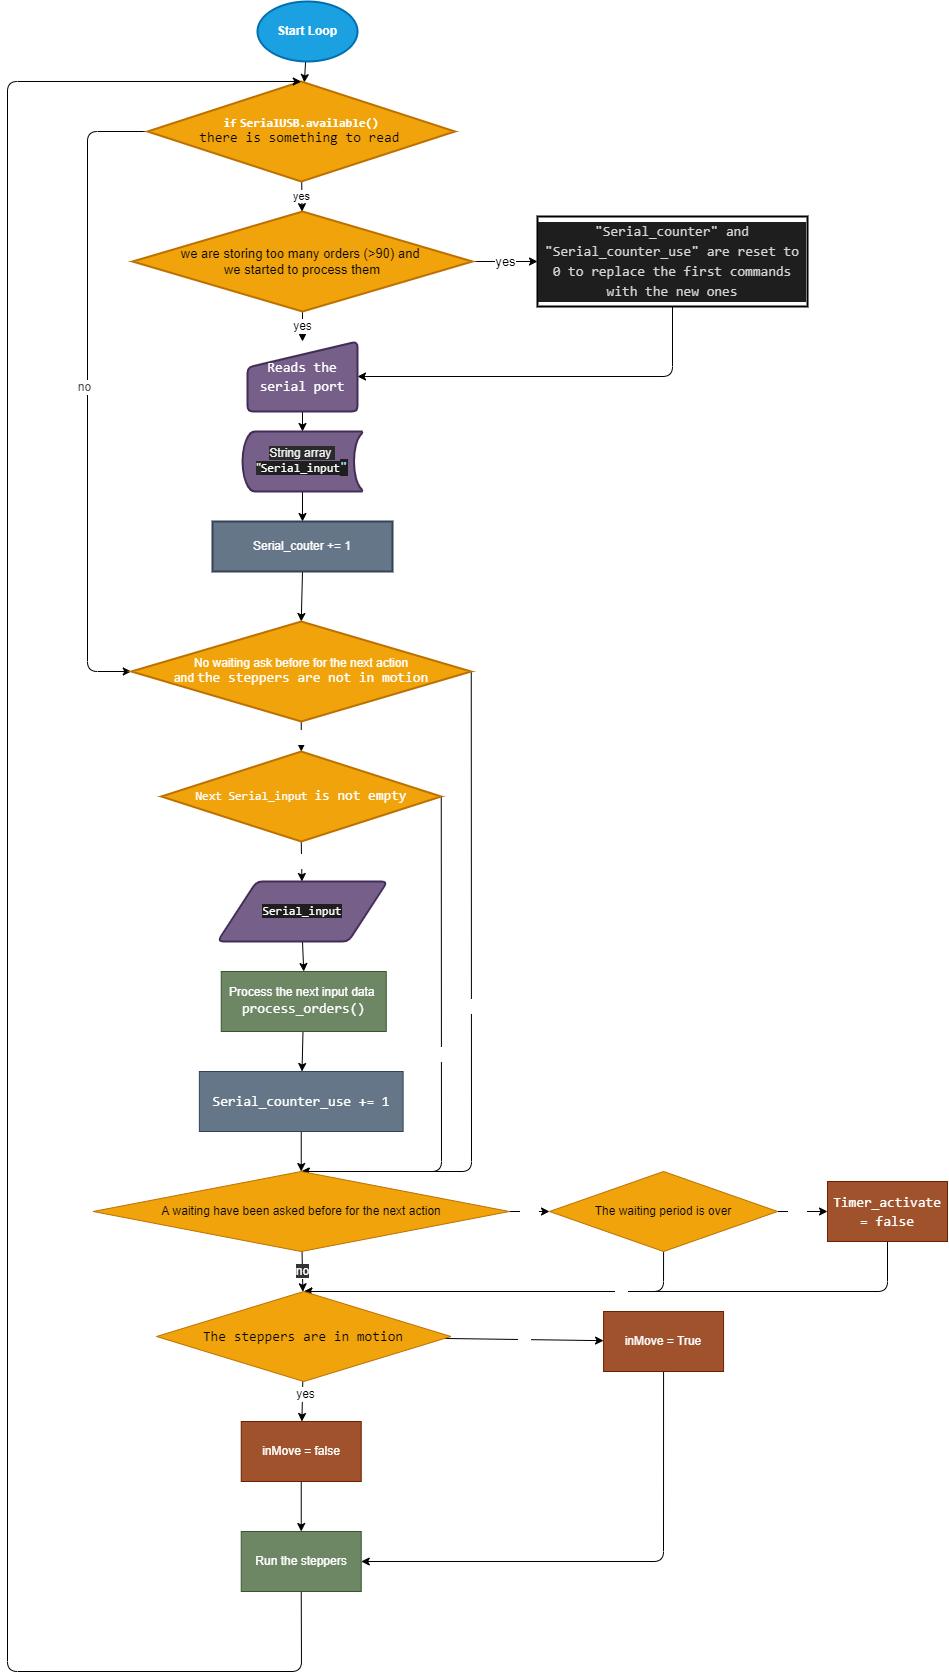

The diagram above was exported from draw.io. Its source (the exported page's mxGraphModel, read from the mxfile embedded in the PNG):
<mxGraphModel dx="1033" dy="800" grid="0" gridSize="10" guides="1" tooltips="1" connect="1" arrows="1" fold="1" page="0" pageScale="1" pageWidth="850" pageHeight="1100" background="#ffffff" math="0" shadow="0">
  <root>
    <mxCell id="0" />
    <mxCell id="1" parent="0" />
    <mxCell id="5" value="" style="edgeStyle=none;html=1;" parent="1" source="2" target="4" edge="1">
      <mxGeometry relative="1" as="geometry" />
    </mxCell>
    <mxCell id="2" value="Start Loop" style="strokeWidth=2;html=1;shape=mxgraph.flowchart.start_1;whiteSpace=wrap;fillColor=#1ba1e2;strokeColor=#006EAF;shadow=0;fontStyle=1;fontColor=#ffffff;" parent="1" vertex="1">
      <mxGeometry x="330" y="50" width="100" height="60" as="geometry" />
    </mxCell>
    <mxCell id="8" value="yes" style="edgeStyle=none;html=1;" parent="1" source="4" target="7" edge="1">
      <mxGeometry relative="1" as="geometry" />
    </mxCell>
    <mxCell id="31" style="edgeStyle=none;html=1;exitX=0;exitY=0.5;exitDx=0;exitDy=0;entryX=0;entryY=0.5;entryDx=0;entryDy=0;entryPerimeter=0;fontSize=12;fontColor=#FFFFFF;" parent="1" source="4" target="29" edge="1">
      <mxGeometry relative="1" as="geometry">
        <Array as="points">
          <mxPoint x="160" y="180" />
          <mxPoint x="160" y="720" />
        </Array>
      </mxGeometry>
    </mxCell>
    <mxCell id="32" value="&lt;font color=&quot;#4d4d4d&quot;&gt;no&lt;/font&gt;" style="edgeLabel;html=1;align=center;verticalAlign=middle;resizable=0;points=[];fontSize=12;fontColor=default;" parent="31" vertex="1" connectable="0">
      <mxGeometry x="-0.0189" y="-4" relative="1" as="geometry">
        <mxPoint as="offset" />
      </mxGeometry>
    </mxCell>
    <mxCell id="4" value="&lt;b&gt;&lt;font color=&quot;#ffffff&quot;&gt;&lt;span style=&quot;font-family: &amp;#34;consolas&amp;#34; , &amp;#34;courier new&amp;#34; , monospace&quot;&gt;if&lt;/span&gt;&amp;nbsp;&lt;span style=&quot;font-family: &amp;#34;consolas&amp;#34; , &amp;#34;courier new&amp;#34; , monospace&quot;&gt;SerialUSB&lt;/span&gt;&lt;span style=&quot;font-family: &amp;#34;consolas&amp;#34; , &amp;#34;courier new&amp;#34; , monospace&quot;&gt;.&lt;/span&gt;&lt;span style=&quot;font-family: &amp;#34;consolas&amp;#34; , &amp;#34;courier new&amp;#34; , monospace&quot;&gt;available&lt;/span&gt;&lt;span style=&quot;font-family: &amp;#34;consolas&amp;#34; , &amp;#34;courier new&amp;#34; , monospace&quot;&gt;()&lt;br&gt;&lt;/span&gt;&lt;/font&gt;&lt;/b&gt;&lt;span style=&quot;font-family: &amp;#34;consolas&amp;#34; , &amp;#34;courier new&amp;#34; , monospace ; font-size: 14px&quot;&gt;there is something to read&lt;/span&gt;&lt;b&gt;&amp;nbsp;&lt;/b&gt;&lt;b&gt;&lt;font color=&quot;#ffffff&quot;&gt;&lt;span style=&quot;font-family: &amp;#34;consolas&amp;#34; , &amp;#34;courier new&amp;#34; , monospace&quot;&gt;&lt;br&gt;&lt;/span&gt;&lt;/font&gt;&lt;/b&gt;" style="rhombus;whiteSpace=wrap;html=1;strokeWidth=2;fillColor=#f0a30a;fontColor=#000000;strokeColor=#BD7000;" parent="1" vertex="1">
      <mxGeometry x="220" y="130" width="307.5" height="100" as="geometry" />
    </mxCell>
    <mxCell id="11" value="yes" style="edgeStyle=none;html=1;exitX=1;exitY=0.5;exitDx=0;exitDy=0;entryX=0;entryY=0.5;entryDx=0;entryDy=0;fontSize=13;" parent="1" source="7" target="9" edge="1">
      <mxGeometry relative="1" as="geometry" />
    </mxCell>
    <mxCell id="ewLmPxnR2DQE1yZnhy_t-36" value="yes" style="edgeStyle=none;html=1;exitX=0.5;exitY=1;exitDx=0;exitDy=0;entryX=0.5;entryY=0;entryDx=0;entryDy=0;fontSize=12;fontColor=default;" parent="1" source="7" target="22" edge="1">
      <mxGeometry relative="1" as="geometry" />
    </mxCell>
    <mxCell id="7" value="&lt;font style=&quot;font-size: 13px&quot;&gt;we are storing too many orders (&amp;gt;90)&amp;nbsp;and &lt;br&gt;we started to process them&lt;/font&gt;" style="rhombus;whiteSpace=wrap;html=1;strokeWidth=2;fillColor=#f0a30a;fontColor=#000000;strokeColor=#BD7000;" parent="1" vertex="1">
      <mxGeometry x="205" y="260" width="340" height="100" as="geometry" />
    </mxCell>
    <mxCell id="26" style="edgeStyle=none;html=1;exitX=0.5;exitY=1;exitDx=0;exitDy=0;entryX=1;entryY=0.5;entryDx=0;entryDy=0;fontSize=12;fontColor=#FFFFFF;" parent="1" source="9" target="22" edge="1">
      <mxGeometry relative="1" as="geometry">
        <Array as="points">
          <mxPoint x="745" y="425" />
        </Array>
      </mxGeometry>
    </mxCell>
    <mxCell id="9" value="&lt;div style=&quot;background-color: rgb(30 , 30 , 30) ; line-height: 19px&quot;&gt;&lt;font color=&quot;#d4d4d4&quot; face=&quot;consolas, courier new, monospace&quot;&gt;&lt;span style=&quot;font-size: 14px&quot;&gt;&quot;Serial_counter&quot; and &quot;Serial_counter_use&quot; are reset to 0 to replace the first commands with the new ones&lt;/span&gt;&lt;/font&gt;&lt;br&gt;&lt;/div&gt;" style="whiteSpace=wrap;html=1;strokeWidth=2;" parent="1" vertex="1">
      <mxGeometry x="610" y="265" width="270" height="90" as="geometry" />
    </mxCell>
    <mxCell id="30" style="edgeStyle=none;html=1;exitX=0.5;exitY=1;exitDx=0;exitDy=0;entryX=0.5;entryY=0;entryDx=0;entryDy=0;entryPerimeter=0;fontSize=12;fontColor=#FFFFFF;" parent="1" source="15" target="29" edge="1">
      <mxGeometry relative="1" as="geometry" />
    </mxCell>
    <mxCell id="15" value="&lt;span style=&quot;color: rgb(255 , 255 , 255)&quot;&gt;Serial_couter += 1&lt;/span&gt;" style="whiteSpace=wrap;html=1;strokeWidth=2;fillColor=#647687;fontColor=#ffffff;strokeColor=#314354;" parent="1" vertex="1">
      <mxGeometry x="285" y="570" width="180" height="50" as="geometry" />
    </mxCell>
    <mxCell id="28" style="edgeStyle=none;html=1;exitX=0.5;exitY=1;exitDx=0;exitDy=0;exitPerimeter=0;entryX=0.5;entryY=0;entryDx=0;entryDy=0;fontSize=12;fontColor=#FFFFFF;" parent="1" source="21" target="15" edge="1">
      <mxGeometry relative="1" as="geometry" />
    </mxCell>
    <mxCell id="21" value="&lt;span style=&quot;color: rgb(240 , 240 , 240) ; font-family: &amp;#34;helvetica&amp;#34; ; font-size: 12px ; font-style: normal ; font-weight: 400 ; letter-spacing: normal ; text-align: center ; text-indent: 0px ; text-transform: none ; word-spacing: 0px ; background-color: rgb(42 , 42 , 42)&quot;&gt;String array&amp;nbsp; &quot;&lt;/span&gt;&lt;span style=&quot;color: rgb(240 , 240 , 240) ; font-size: 12px ; font-style: normal ; font-weight: 400 ; letter-spacing: normal ; text-align: center ; text-indent: 0px ; text-transform: none ; word-spacing: 0px ; background-color: rgb(30 , 30 , 30) ; font-family: &amp;#34;consolas&amp;#34; , &amp;#34;courier new&amp;#34; , monospace&quot;&gt;&lt;font color=&quot;#ffffff&quot;&gt;Serial_input&lt;/font&gt;&lt;/span&gt;&lt;span style=&quot;font-style: normal ; font-weight: 400 ; letter-spacing: normal ; text-align: center ; text-indent: 0px ; text-transform: none ; word-spacing: 0px ; color: rgb(156 , 220 , 254) ; background-color: rgb(30 , 30 , 30) ; font-family: &amp;#34;consolas&amp;#34; , &amp;#34;courier new&amp;#34; , monospace ; font-size: 14px&quot;&gt;&quot;&lt;/span&gt;" style="strokeWidth=2;html=1;shape=mxgraph.flowchart.stored_data;whiteSpace=wrap;shadow=0;fontSize=12;fontColor=#ffffff;fillColor=#76608a;strokeColor=#432D57;" parent="1" vertex="1">
      <mxGeometry x="315" y="480" width="120" height="60" as="geometry" />
    </mxCell>
    <mxCell id="27" style="edgeStyle=none;html=1;exitX=0.5;exitY=1;exitDx=0;exitDy=0;entryX=0.5;entryY=0;entryDx=0;entryDy=0;entryPerimeter=0;fontSize=12;fontColor=#FFFFFF;" parent="1" source="22" target="21" edge="1">
      <mxGeometry relative="1" as="geometry" />
    </mxCell>
    <mxCell id="22" value="&lt;p style=&quot;font-family: &amp;#34;consolas&amp;#34; , &amp;#34;courier new&amp;#34; , monospace ; font-size: 14px ; line-height: 19px&quot;&gt;Reads the&lt;br&gt;serial port&lt;/p&gt;" style="html=1;strokeWidth=2;shape=manualInput;whiteSpace=wrap;rounded=1;size=26;arcSize=11;shadow=0;fontSize=12;fontColor=#ffffff;fillColor=#76608a;strokeColor=#432D57;" parent="1" vertex="1">
      <mxGeometry x="320" y="390" width="110" height="70" as="geometry" />
    </mxCell>
    <mxCell id="T50aEVcokCgWjYUZ_jQx-34" value="yes" style="edgeStyle=none;html=1;fontSize=12;fontColor=#FFFFFF;" parent="1" source="29" target="T50aEVcokCgWjYUZ_jQx-33" edge="1">
      <mxGeometry x="0.0667" relative="1" as="geometry">
        <mxPoint as="offset" />
      </mxGeometry>
    </mxCell>
    <mxCell id="T50aEVcokCgWjYUZ_jQx-62" value="no" style="edgeStyle=none;html=1;exitX=1;exitY=0.5;exitDx=0;exitDy=0;exitPerimeter=0;entryX=0.5;entryY=0;entryDx=0;entryDy=0;fontSize=12;fontColor=#FFFFFF;" parent="1" source="29" target="T50aEVcokCgWjYUZ_jQx-44" edge="1">
      <mxGeometry relative="1" as="geometry">
        <Array as="points">
          <mxPoint x="544" y="1220" />
        </Array>
      </mxGeometry>
    </mxCell>
    <mxCell id="29" value="&lt;font color=&quot;#ffffff&quot;&gt;No waiting ask before for the next action&lt;br&gt;&lt;/font&gt;&lt;font color=&quot;#ffffff&quot;&gt;and&amp;nbsp;&lt;/font&gt;&lt;span style=&quot;font-family: &amp;#34;consolas&amp;#34; , &amp;#34;courier new&amp;#34; , monospace ; font-size: 14px&quot;&gt;&lt;font color=&quot;#ffffff&quot;&gt;the steppers are not in motion&lt;/font&gt;&lt;/span&gt;&lt;font color=&quot;#ffffff&quot;&gt;&lt;br&gt;&lt;/font&gt;" style="strokeWidth=2;html=1;shape=mxgraph.flowchart.decision;whiteSpace=wrap;shadow=0;labelBackgroundColor=none;fontSize=12;fontColor=#000000;fillColor=#f0a30a;strokeColor=#BD7000;" parent="1" vertex="1">
      <mxGeometry x="203.75" y="670" width="340" height="100" as="geometry" />
    </mxCell>
    <mxCell id="T50aEVcokCgWjYUZ_jQx-41" value="yes" style="edgeStyle=none;html=1;exitX=0.5;exitY=1;exitDx=0;exitDy=0;fontSize=12;fontColor=#FFFFFF;" parent="1" source="T50aEVcokCgWjYUZ_jQx-33" target="T50aEVcokCgWjYUZ_jQx-37" edge="1">
      <mxGeometry relative="1" as="geometry" />
    </mxCell>
    <mxCell id="T50aEVcokCgWjYUZ_jQx-63" value="no" style="edgeStyle=none;html=1;exitX=1;exitY=0.5;exitDx=0;exitDy=0;entryX=0.5;entryY=0;entryDx=0;entryDy=0;fontSize=12;fontColor=#FFFFFF;" parent="1" source="T50aEVcokCgWjYUZ_jQx-33" target="T50aEVcokCgWjYUZ_jQx-44" edge="1">
      <mxGeometry relative="1" as="geometry">
        <Array as="points">
          <mxPoint x="514" y="1220" />
        </Array>
      </mxGeometry>
    </mxCell>
    <mxCell id="T50aEVcokCgWjYUZ_jQx-33" value="&lt;span style=&quot;color: rgb(255 , 255 , 255) ; font-family: &amp;#34;consolas&amp;#34; , &amp;#34;courier new&amp;#34; , monospace&quot;&gt;Next Serial_input&amp;nbsp;&lt;/span&gt;&lt;span style=&quot;color: rgb(255 , 255 , 255) ; font-family: &amp;#34;consolas&amp;#34; , &amp;#34;courier new&amp;#34; , monospace ; font-size: 14px&quot;&gt;is not empty&lt;/span&gt;&lt;span style=&quot;color: rgb(255 , 255 , 255) ; font-family: &amp;#34;consolas&amp;#34; , &amp;#34;courier new&amp;#34; , monospace&quot;&gt;&lt;br&gt;&lt;/span&gt;" style="rhombus;whiteSpace=wrap;html=1;fontColor=#000000;strokeWidth=2;shadow=0;labelBackgroundColor=none;fillColor=#f0a30a;strokeColor=#BD7000;" parent="1" vertex="1">
      <mxGeometry x="233.75" y="800" width="280" height="90" as="geometry" />
    </mxCell>
    <mxCell id="T50aEVcokCgWjYUZ_jQx-40" style="edgeStyle=none;html=1;exitX=0.5;exitY=1;exitDx=0;exitDy=0;entryX=0.5;entryY=0;entryDx=0;entryDy=0;fontSize=12;fontColor=#FFFFFF;" parent="1" source="T50aEVcokCgWjYUZ_jQx-37" target="T50aEVcokCgWjYUZ_jQx-39" edge="1">
      <mxGeometry relative="1" as="geometry" />
    </mxCell>
    <mxCell id="T50aEVcokCgWjYUZ_jQx-37" value="&lt;span style=&quot;font-family: &amp;#34;consolas&amp;#34; , &amp;#34;courier new&amp;#34; , monospace ; background-color: rgb(30 , 30 , 30)&quot;&gt;Serial_input&lt;/span&gt;" style="shape=parallelogram;html=1;strokeWidth=2;perimeter=parallelogramPerimeter;whiteSpace=wrap;rounded=1;arcSize=12;size=0.23;shadow=0;labelBackgroundColor=none;fontSize=12;fontColor=#ffffff;fillColor=#76608a;strokeColor=#432D57;" parent="1" vertex="1">
      <mxGeometry x="290" y="930" width="170" height="60" as="geometry" />
    </mxCell>
    <mxCell id="T50aEVcokCgWjYUZ_jQx-43" value="" style="edgeStyle=none;html=1;fontSize=12;fontColor=#FFFFFF;" parent="1" source="T50aEVcokCgWjYUZ_jQx-39" target="T50aEVcokCgWjYUZ_jQx-42" edge="1">
      <mxGeometry relative="1" as="geometry" />
    </mxCell>
    <mxCell id="T50aEVcokCgWjYUZ_jQx-39" value="Process the next input data&amp;nbsp;&lt;br&gt;&lt;div style=&quot;font-family: &amp;#34;consolas&amp;#34; , &amp;#34;courier new&amp;#34; , monospace ; font-size: 14px ; line-height: 19px&quot;&gt;process_orders()&lt;/div&gt;" style="rounded=0;whiteSpace=wrap;html=1;shadow=0;labelBackgroundColor=none;fontSize=12;fontColor=#ffffff;strokeColor=#3A5431;fillColor=#6d8764;" parent="1" vertex="1">
      <mxGeometry x="293.75" y="1020" width="165" height="60" as="geometry" />
    </mxCell>
    <mxCell id="T50aEVcokCgWjYUZ_jQx-45" value="" style="edgeStyle=none;html=1;fontSize=12;fontColor=#FFFFFF;" parent="1" source="T50aEVcokCgWjYUZ_jQx-42" target="T50aEVcokCgWjYUZ_jQx-44" edge="1">
      <mxGeometry relative="1" as="geometry" />
    </mxCell>
    <mxCell id="T50aEVcokCgWjYUZ_jQx-42" value="&lt;p style=&quot;font-family: &amp;#34;consolas&amp;#34; , &amp;#34;courier new&amp;#34; , monospace ; font-size: 14px ; line-height: 19px&quot;&gt;Serial_counter_use += 1&lt;/p&gt;" style="whiteSpace=wrap;html=1;fontColor=#ffffff;rounded=0;shadow=0;labelBackgroundColor=none;fillColor=#647687;strokeColor=#314354;" parent="1" vertex="1">
      <mxGeometry x="271.87" y="1120" width="203.75" height="60" as="geometry" />
    </mxCell>
    <mxCell id="T50aEVcokCgWjYUZ_jQx-47" value="yes" style="edgeStyle=none;html=1;fontSize=12;fontColor=#FFFFFF;" parent="1" source="T50aEVcokCgWjYUZ_jQx-44" target="T50aEVcokCgWjYUZ_jQx-46" edge="1">
      <mxGeometry relative="1" as="geometry" />
    </mxCell>
    <mxCell id="T50aEVcokCgWjYUZ_jQx-52" value="&lt;span style=&quot;background-color: rgb(51 , 51 , 51)&quot;&gt;no&lt;/span&gt;" style="edgeStyle=none;html=1;fontSize=12;fontColor=#FFFFFF;" parent="1" source="T50aEVcokCgWjYUZ_jQx-44" target="T50aEVcokCgWjYUZ_jQx-51" edge="1">
      <mxGeometry relative="1" as="geometry" />
    </mxCell>
    <mxCell id="T50aEVcokCgWjYUZ_jQx-44" value="A waiting have been asked before for the next action" style="rhombus;whiteSpace=wrap;html=1;fontColor=#000000;rounded=0;shadow=0;labelBackgroundColor=none;fillColor=#f0a30a;strokeColor=#BD7000;" parent="1" vertex="1">
      <mxGeometry x="165.61" y="1220" width="416.26" height="80" as="geometry" />
    </mxCell>
    <mxCell id="T50aEVcokCgWjYUZ_jQx-49" value="yes" style="edgeStyle=none;html=1;fontSize=12;fontColor=#FFFFFF;" parent="1" source="T50aEVcokCgWjYUZ_jQx-46" target="T50aEVcokCgWjYUZ_jQx-48" edge="1">
      <mxGeometry x="-0.2032" relative="1" as="geometry">
        <mxPoint as="offset" />
      </mxGeometry>
    </mxCell>
    <mxCell id="T50aEVcokCgWjYUZ_jQx-57" value="no" style="edgeStyle=none;html=1;exitX=0.5;exitY=1;exitDx=0;exitDy=0;entryX=0.5;entryY=0;entryDx=0;entryDy=0;fontSize=12;fontColor=#FFFFFF;" parent="1" source="T50aEVcokCgWjYUZ_jQx-46" target="T50aEVcokCgWjYUZ_jQx-51" edge="1">
      <mxGeometry relative="1" as="geometry">
        <Array as="points">
          <mxPoint x="736" y="1340" />
        </Array>
      </mxGeometry>
    </mxCell>
    <mxCell id="T50aEVcokCgWjYUZ_jQx-46" value="The waiting period is over" style="rhombus;whiteSpace=wrap;html=1;fontColor=#000000;rounded=0;shadow=0;labelBackgroundColor=none;fillColor=#f0a30a;strokeColor=#BD7000;" parent="1" vertex="1">
      <mxGeometry x="622" y="1220" width="228.13" height="80" as="geometry" />
    </mxCell>
    <mxCell id="T50aEVcokCgWjYUZ_jQx-58" value="no" style="edgeStyle=none;html=1;exitX=0.5;exitY=1;exitDx=0;exitDy=0;fontSize=12;fontColor=#FFFFFF;entryX=0.5;entryY=0;entryDx=0;entryDy=0;" parent="1" source="T50aEVcokCgWjYUZ_jQx-48" target="T50aEVcokCgWjYUZ_jQx-51" edge="1">
      <mxGeometry relative="1" as="geometry">
        <mxPoint x="730" y="1340" as="targetPoint" />
        <Array as="points">
          <mxPoint x="960" y="1340" />
        </Array>
      </mxGeometry>
    </mxCell>
    <mxCell id="T50aEVcokCgWjYUZ_jQx-48" value="&lt;p style=&quot;font-family: &amp;#34;consolas&amp;#34; , &amp;#34;courier new&amp;#34; , monospace ; font-size: 14px ; line-height: 19px&quot;&gt;Timer_activate = false&lt;/p&gt;" style="whiteSpace=wrap;html=1;fontColor=#ffffff;rounded=0;shadow=0;labelBackgroundColor=none;fillColor=#a0522d;strokeColor=#6D1F00;" parent="1" vertex="1">
      <mxGeometry x="900.0049999999999" y="1230" width="120" height="60" as="geometry" />
    </mxCell>
    <mxCell id="T50aEVcokCgWjYUZ_jQx-54" value="" style="edgeStyle=none;html=1;fontSize=12;fontColor=#FFFFFF;" parent="1" source="T50aEVcokCgWjYUZ_jQx-51" target="T50aEVcokCgWjYUZ_jQx-53" edge="1">
      <mxGeometry relative="1" as="geometry" />
    </mxCell>
    <mxCell id="ewLmPxnR2DQE1yZnhy_t-37" value="yes" style="edgeLabel;html=1;align=center;verticalAlign=middle;resizable=0;points=[];fontSize=12;fontColor=default;" parent="T50aEVcokCgWjYUZ_jQx-54" vertex="1" connectable="0">
      <mxGeometry x="-0.3539" y="2" relative="1" as="geometry">
        <mxPoint as="offset" />
      </mxGeometry>
    </mxCell>
    <mxCell id="T50aEVcokCgWjYUZ_jQx-56" value="no" style="edgeStyle=none;html=1;fontSize=12;fontColor=#FFFFFF;" parent="1" source="T50aEVcokCgWjYUZ_jQx-51" target="T50aEVcokCgWjYUZ_jQx-55" edge="1">
      <mxGeometry relative="1" as="geometry" />
    </mxCell>
    <mxCell id="T50aEVcokCgWjYUZ_jQx-51" value="&lt;p style=&quot;font-family: &amp;#34;consolas&amp;#34; , &amp;#34;courier new&amp;#34; , monospace ; font-size: 14px ; line-height: 19px&quot;&gt;The steppers are in motion&lt;/p&gt;" style="rhombus;whiteSpace=wrap;html=1;fontColor=#000000;rounded=0;shadow=0;labelBackgroundColor=none;fillColor=#f0a30a;strokeColor=#BD7000;" parent="1" vertex="1">
      <mxGeometry x="229.06" y="1340" width="294.39" height="90" as="geometry" />
    </mxCell>
    <mxCell id="T50aEVcokCgWjYUZ_jQx-60" value="" style="edgeStyle=none;html=1;fontSize=12;fontColor=#FFFFFF;" parent="1" source="T50aEVcokCgWjYUZ_jQx-53" target="T50aEVcokCgWjYUZ_jQx-59" edge="1">
      <mxGeometry relative="1" as="geometry" />
    </mxCell>
    <mxCell id="T50aEVcokCgWjYUZ_jQx-53" value="inMove = false" style="whiteSpace=wrap;html=1;fontColor=#ffffff;rounded=0;shadow=0;labelBackgroundColor=none;fillColor=#a0522d;strokeColor=#6D1F00;" parent="1" vertex="1">
      <mxGeometry x="313.735" y="1470" width="120" height="60" as="geometry" />
    </mxCell>
    <mxCell id="T50aEVcokCgWjYUZ_jQx-61" style="edgeStyle=none;html=1;exitX=0.5;exitY=1;exitDx=0;exitDy=0;entryX=1;entryY=0.5;entryDx=0;entryDy=0;fontSize=12;fontColor=#FFFFFF;" parent="1" source="T50aEVcokCgWjYUZ_jQx-55" target="T50aEVcokCgWjYUZ_jQx-59" edge="1">
      <mxGeometry relative="1" as="geometry">
        <Array as="points">
          <mxPoint x="736" y="1610" />
        </Array>
      </mxGeometry>
    </mxCell>
    <mxCell id="T50aEVcokCgWjYUZ_jQx-55" value="inMove = True" style="whiteSpace=wrap;html=1;fontColor=#ffffff;rounded=0;shadow=0;labelBackgroundColor=none;fillColor=#a0522d;strokeColor=#6D1F00;" parent="1" vertex="1">
      <mxGeometry x="676.0649999999999" y="1360" width="120" height="60" as="geometry" />
    </mxCell>
    <mxCell id="T50aEVcokCgWjYUZ_jQx-64" style="edgeStyle=none;html=1;exitX=0.5;exitY=1;exitDx=0;exitDy=0;fontSize=12;fontColor=#FFFFFF;entryX=0.5;entryY=0;entryDx=0;entryDy=0;" parent="1" source="T50aEVcokCgWjYUZ_jQx-59" target="4" edge="1">
      <mxGeometry relative="1" as="geometry">
        <mxPoint x="80" y="120" as="targetPoint" />
        <Array as="points">
          <mxPoint x="374" y="1720" />
          <mxPoint x="80" y="1720" />
          <mxPoint x="80" y="130" />
        </Array>
      </mxGeometry>
    </mxCell>
    <mxCell id="T50aEVcokCgWjYUZ_jQx-59" value="Run the steppers" style="whiteSpace=wrap;html=1;fontColor=#ffffff;rounded=0;shadow=0;labelBackgroundColor=none;fillColor=#6d8764;strokeColor=#3A5431;" parent="1" vertex="1">
      <mxGeometry x="313.735" y="1580" width="120" height="60" as="geometry" />
    </mxCell>
  </root>
</mxGraphModel>